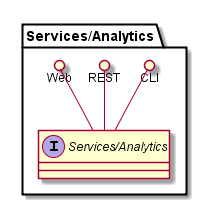

The diagram above was rendered by PlantUML. Its source (embedded in the PNG):
@startuml

package "Services/Analytics" {
    interface "Services/Analytics" {

    }
    CLI ()-- "Services/Analytics"
    REST ()-- "Services/Analytics"
    Web ()-- "Services/Analytics"

}


@enduml